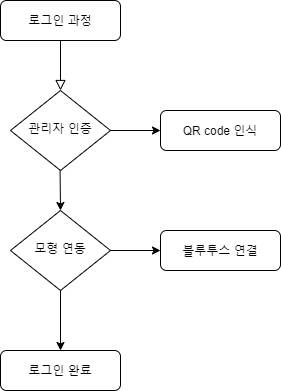

The diagram above was exported from draw.io. Its source (the exported page's mxGraphModel, read from the mxfile embedded in the PNG):
<mxGraphModel dx="1038" dy="580" grid="1" gridSize="10" guides="1" tooltips="1" connect="1" arrows="1" fold="1" page="1" pageScale="1" pageWidth="827" pageHeight="1169" math="0" shadow="0">
  <root>
    <mxCell id="WIyWlLk6GJQsqaUBKTNV-0" />
    <mxCell id="WIyWlLk6GJQsqaUBKTNV-1" parent="WIyWlLk6GJQsqaUBKTNV-0" />
    <mxCell id="WIyWlLk6GJQsqaUBKTNV-2" value="" style="rounded=0;html=1;jettySize=auto;orthogonalLoop=1;fontSize=11;endArrow=block;endFill=0;endSize=8;strokeWidth=1;shadow=0;labelBackgroundColor=none;edgeStyle=orthogonalEdgeStyle;" parent="WIyWlLk6GJQsqaUBKTNV-1" source="WIyWlLk6GJQsqaUBKTNV-3" target="WIyWlLk6GJQsqaUBKTNV-6" edge="1">
      <mxGeometry relative="1" as="geometry" />
    </mxCell>
    <mxCell id="WIyWlLk6GJQsqaUBKTNV-3" value="로그인 과정" style="rounded=1;whiteSpace=wrap;html=1;fontSize=12;glass=0;strokeWidth=1;shadow=0;" parent="WIyWlLk6GJQsqaUBKTNV-1" vertex="1">
      <mxGeometry x="160" y="80" width="120" height="40" as="geometry" />
    </mxCell>
    <mxCell id="WIyWlLk6GJQsqaUBKTNV-6" value="관리자 인증" style="rhombus;whiteSpace=wrap;html=1;shadow=0;fontFamily=Helvetica;fontSize=12;align=center;strokeWidth=1;spacing=6;spacingTop=-4;" parent="WIyWlLk6GJQsqaUBKTNV-1" vertex="1">
      <mxGeometry x="170" y="170" width="100" height="80" as="geometry" />
    </mxCell>
    <mxCell id="WIyWlLk6GJQsqaUBKTNV-7" value="QR code 인식" style="rounded=1;whiteSpace=wrap;html=1;fontSize=12;glass=0;strokeWidth=1;shadow=0;" parent="WIyWlLk6GJQsqaUBKTNV-1" vertex="1">
      <mxGeometry x="320" y="190" width="120" height="40" as="geometry" />
    </mxCell>
    <mxCell id="WIyWlLk6GJQsqaUBKTNV-10" value="모형 연동" style="rhombus;whiteSpace=wrap;html=1;shadow=0;fontFamily=Helvetica;fontSize=12;align=center;strokeWidth=1;spacing=6;spacingTop=-4;" parent="WIyWlLk6GJQsqaUBKTNV-1" vertex="1">
      <mxGeometry x="170" y="290" width="100" height="80" as="geometry" />
    </mxCell>
    <mxCell id="WIyWlLk6GJQsqaUBKTNV-11" value="로그인 완료" style="rounded=1;whiteSpace=wrap;html=1;fontSize=12;glass=0;strokeWidth=1;shadow=0;" parent="WIyWlLk6GJQsqaUBKTNV-1" vertex="1">
      <mxGeometry x="160" y="430" width="120" height="40" as="geometry" />
    </mxCell>
    <mxCell id="WIyWlLk6GJQsqaUBKTNV-12" value="블루투스 연결" style="rounded=1;whiteSpace=wrap;html=1;fontSize=12;glass=0;strokeWidth=1;shadow=0;" parent="WIyWlLk6GJQsqaUBKTNV-1" vertex="1">
      <mxGeometry x="320" y="310" width="120" height="40" as="geometry" />
    </mxCell>
    <mxCell id="zRlHd-iEZMlCs2tzhZO9-0" value="" style="endArrow=classic;html=1;entryX=0;entryY=0.5;entryDx=0;entryDy=0;exitX=1;exitY=0.5;exitDx=0;exitDy=0;" parent="WIyWlLk6GJQsqaUBKTNV-1" source="WIyWlLk6GJQsqaUBKTNV-6" target="WIyWlLk6GJQsqaUBKTNV-7" edge="1">
      <mxGeometry width="50" height="50" relative="1" as="geometry">
        <mxPoint x="270" y="610" as="sourcePoint" />
        <mxPoint x="320" y="560" as="targetPoint" />
      </mxGeometry>
    </mxCell>
    <mxCell id="zRlHd-iEZMlCs2tzhZO9-2" value="" style="endArrow=classic;html=1;entryX=0;entryY=0.5;entryDx=0;entryDy=0;" parent="WIyWlLk6GJQsqaUBKTNV-1" source="WIyWlLk6GJQsqaUBKTNV-10" target="WIyWlLk6GJQsqaUBKTNV-12" edge="1">
      <mxGeometry width="50" height="50" relative="1" as="geometry">
        <mxPoint x="270" y="610" as="sourcePoint" />
        <mxPoint x="320" y="560" as="targetPoint" />
      </mxGeometry>
    </mxCell>
    <mxCell id="zRlHd-iEZMlCs2tzhZO9-5" value="" style="endArrow=classic;html=1;entryX=0.5;entryY=0;entryDx=0;entryDy=0;" parent="WIyWlLk6GJQsqaUBKTNV-1" target="WIyWlLk6GJQsqaUBKTNV-11" edge="1">
      <mxGeometry width="50" height="50" relative="1" as="geometry">
        <mxPoint x="220" y="370" as="sourcePoint" />
        <mxPoint x="270" y="320" as="targetPoint" />
      </mxGeometry>
    </mxCell>
    <mxCell id="zRlHd-iEZMlCs2tzhZO9-8" value="" style="endArrow=classic;html=1;" parent="WIyWlLk6GJQsqaUBKTNV-1" edge="1">
      <mxGeometry width="50" height="50" relative="1" as="geometry">
        <mxPoint x="219.58" y="250" as="sourcePoint" />
        <mxPoint x="220" y="290" as="targetPoint" />
      </mxGeometry>
    </mxCell>
  </root>
</mxGraphModel>